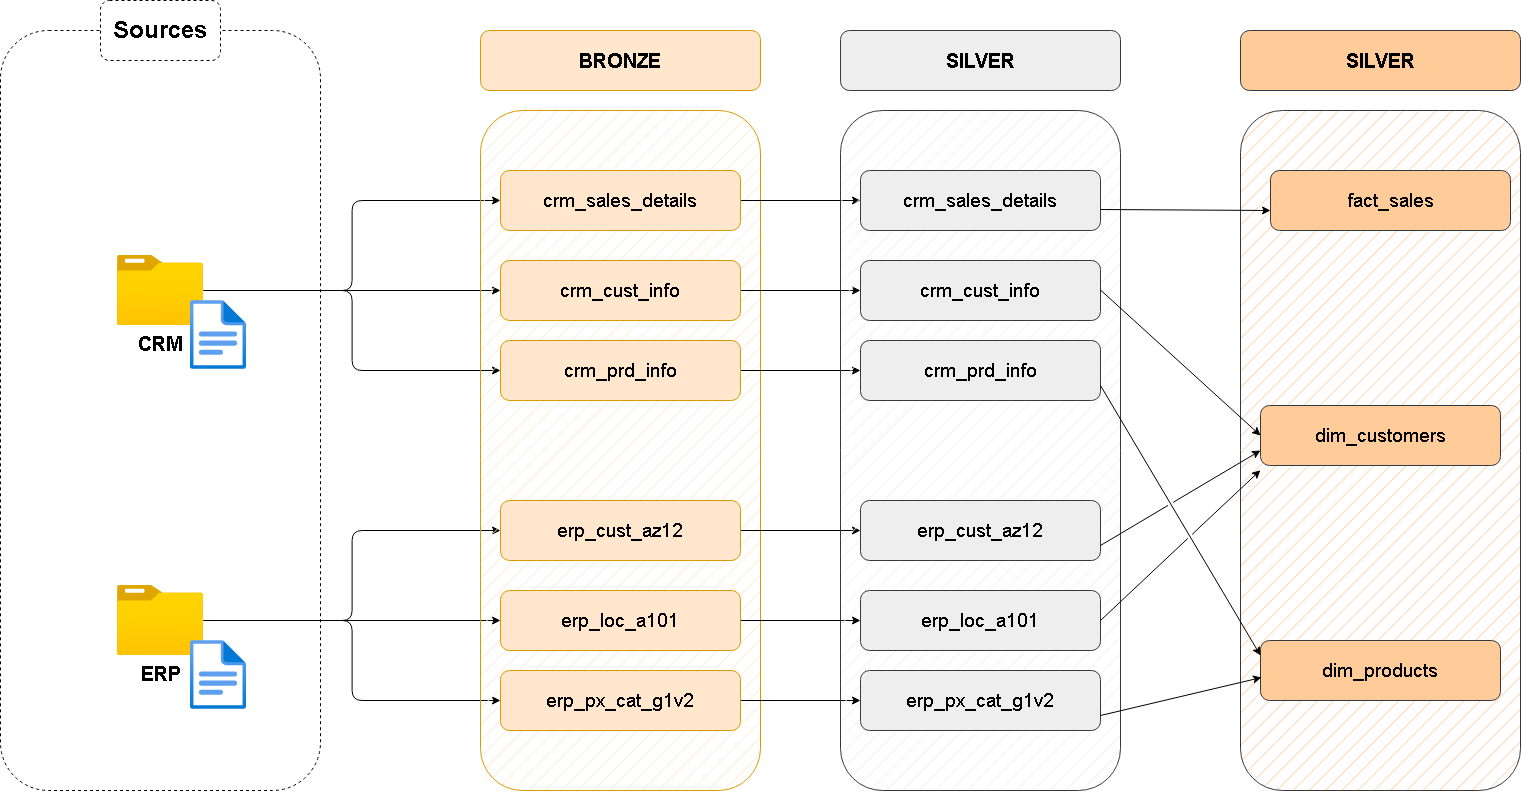

The diagram above was exported from draw.io. Its source (the exported page's mxGraphModel, read from the mxfile embedded in the PNG):
<mxGraphModel dx="1414" dy="823" grid="1" gridSize="10" guides="1" tooltips="1" connect="1" arrows="1" fold="1" page="1" pageScale="1" pageWidth="1920" pageHeight="1200" math="0" shadow="0">
  <root>
    <mxCell id="0" />
    <mxCell id="1" parent="0" />
    <mxCell id="_urj3dAVHyCCpI8HQymJ-1" parent="1" style="rounded=1;whiteSpace=wrap;html=1;fillColor=none;dashed=1;" value="" vertex="1">
      <mxGeometry height="760" width="320" x="200" y="320" as="geometry" />
    </mxCell>
    <mxCell id="_urj3dAVHyCCpI8HQymJ-2" parent="1" style="rounded=1;whiteSpace=wrap;html=1;fillColor=default;dashed=1;" value="&lt;font style=&quot;font-size: 24px;&quot;&gt;&lt;b&gt;Sources&lt;/b&gt;&lt;/font&gt;" vertex="1">
      <mxGeometry height="60" width="120" x="300" y="290" as="geometry" />
    </mxCell>
    <mxCell id="_urj3dAVHyCCpI8HQymJ-12" edge="1" parent="1" source="_urj3dAVHyCCpI8HQymJ-3" style="edgeStyle=orthogonalEdgeStyle;rounded=0;orthogonalLoop=1;jettySize=auto;html=1;entryX=0;entryY=0.5;entryDx=0;entryDy=0;" target="_urj3dAVHyCCpI8HQymJ-9">
      <mxGeometry relative="1" as="geometry" />
    </mxCell>
    <mxCell id="_urj3dAVHyCCpI8HQymJ-13" edge="1" parent="1" source="_urj3dAVHyCCpI8HQymJ-3" style="edgeStyle=orthogonalEdgeStyle;rounded=1;orthogonalLoop=1;jettySize=auto;html=1;entryX=0;entryY=0.5;entryDx=0;entryDy=0;curved=0;" target="_urj3dAVHyCCpI8HQymJ-8">
      <mxGeometry relative="1" as="geometry" />
    </mxCell>
    <mxCell id="_urj3dAVHyCCpI8HQymJ-14" edge="1" parent="1" source="_urj3dAVHyCCpI8HQymJ-3" style="edgeStyle=orthogonalEdgeStyle;rounded=1;orthogonalLoop=1;jettySize=auto;html=1;entryX=0;entryY=0.5;entryDx=0;entryDy=0;curved=0;" target="_urj3dAVHyCCpI8HQymJ-10">
      <mxGeometry relative="1" as="geometry" />
    </mxCell>
    <mxCell id="_urj3dAVHyCCpI8HQymJ-3" parent="1" style="image;aspect=fixed;html=1;points=[];align=center;fontSize=12;image=img/lib/azure2/general/Folder_Blank.svg;" value="&lt;b&gt;&lt;font style=&quot;font-size: 20px;&quot;&gt;CRM&lt;/font&gt;&lt;/b&gt;" vertex="1">
      <mxGeometry height="70" width="86.25" x="316.88" y="545" as="geometry" />
    </mxCell>
    <mxCell id="_urj3dAVHyCCpI8HQymJ-18" edge="1" parent="1" source="_urj3dAVHyCCpI8HQymJ-4" style="edgeStyle=orthogonalEdgeStyle;rounded=0;orthogonalLoop=1;jettySize=auto;html=1;entryX=0;entryY=0.5;entryDx=0;entryDy=0;" target="_urj3dAVHyCCpI8HQymJ-16">
      <mxGeometry relative="1" as="geometry" />
    </mxCell>
    <mxCell id="_urj3dAVHyCCpI8HQymJ-19" edge="1" parent="1" source="_urj3dAVHyCCpI8HQymJ-4" style="edgeStyle=orthogonalEdgeStyle;rounded=1;orthogonalLoop=1;jettySize=auto;html=1;entryX=0;entryY=0.5;entryDx=0;entryDy=0;curved=0;" target="_urj3dAVHyCCpI8HQymJ-15">
      <mxGeometry relative="1" as="geometry" />
    </mxCell>
    <mxCell id="_urj3dAVHyCCpI8HQymJ-20" edge="1" parent="1" source="_urj3dAVHyCCpI8HQymJ-4" style="edgeStyle=orthogonalEdgeStyle;rounded=1;orthogonalLoop=1;jettySize=auto;html=1;entryX=0;entryY=0.5;entryDx=0;entryDy=0;curved=0;" target="_urj3dAVHyCCpI8HQymJ-17">
      <mxGeometry relative="1" as="geometry" />
    </mxCell>
    <mxCell id="_urj3dAVHyCCpI8HQymJ-4" parent="1" style="image;aspect=fixed;html=1;points=[];align=center;fontSize=12;image=img/lib/azure2/general/Folder_Blank.svg;" value="&lt;b&gt;&lt;font style=&quot;font-size: 20px;&quot;&gt;ERP&lt;/font&gt;&lt;/b&gt;" vertex="1">
      <mxGeometry height="70" width="86.25" x="316.87" y="875" as="geometry" />
    </mxCell>
    <mxCell id="_urj3dAVHyCCpI8HQymJ-5" parent="1" style="rounded=1;whiteSpace=wrap;html=1;fillColor=#ffe6cc;strokeColor=#d79b00;fillStyle=hatch;" value="" vertex="1">
      <mxGeometry height="680" width="280" x="680" y="400" as="geometry" />
    </mxCell>
    <mxCell id="_urj3dAVHyCCpI8HQymJ-7" parent="1" style="rounded=1;whiteSpace=wrap;html=1;fillColor=#ffe6cc;strokeColor=#d79b00;" value="&lt;b&gt;&lt;font style=&quot;font-size: 20px;&quot;&gt;BRONZE&lt;/font&gt;&lt;/b&gt;" vertex="1">
      <mxGeometry height="60" width="280" x="680" y="320" as="geometry" />
    </mxCell>
    <mxCell id="2k1WYnSqykl2tlp8gDF2-10" edge="1" parent="1" source="_urj3dAVHyCCpI8HQymJ-8" style="edgeStyle=orthogonalEdgeStyle;rounded=0;orthogonalLoop=1;jettySize=auto;html=1;exitX=1;exitY=0.5;exitDx=0;exitDy=0;entryX=0;entryY=0.5;entryDx=0;entryDy=0;" target="2k1WYnSqykl2tlp8gDF2-3">
      <mxGeometry relative="1" as="geometry" />
    </mxCell>
    <mxCell id="_urj3dAVHyCCpI8HQymJ-8" parent="1" style="rounded=1;whiteSpace=wrap;html=1;fillColor=#ffe6cc;strokeColor=#d79b00;" value="&lt;font style=&quot;font-size: 19px;&quot;&gt;crm_sales_details&lt;/font&gt;" vertex="1">
      <mxGeometry height="60" width="240" x="700" y="460" as="geometry" />
    </mxCell>
    <mxCell id="2k1WYnSqykl2tlp8gDF2-12" edge="1" parent="1" source="_urj3dAVHyCCpI8HQymJ-9" style="edgeStyle=orthogonalEdgeStyle;rounded=0;orthogonalLoop=1;jettySize=auto;html=1;exitX=1;exitY=0.5;exitDx=0;exitDy=0;" target="2k1WYnSqykl2tlp8gDF2-4">
      <mxGeometry relative="1" as="geometry" />
    </mxCell>
    <mxCell id="_urj3dAVHyCCpI8HQymJ-9" parent="1" style="rounded=1;whiteSpace=wrap;html=1;fillColor=#ffe6cc;strokeColor=#d79b00;" value="&lt;font style=&quot;font-size: 19px;&quot;&gt;crm_cust_info&lt;/font&gt;" vertex="1">
      <mxGeometry height="60" width="240" x="700" y="550" as="geometry" />
    </mxCell>
    <mxCell id="2k1WYnSqykl2tlp8gDF2-13" edge="1" parent="1" source="_urj3dAVHyCCpI8HQymJ-10" style="edgeStyle=orthogonalEdgeStyle;rounded=0;orthogonalLoop=1;jettySize=auto;html=1;exitX=1;exitY=0.5;exitDx=0;exitDy=0;entryX=0;entryY=0.5;entryDx=0;entryDy=0;" target="2k1WYnSqykl2tlp8gDF2-5">
      <mxGeometry relative="1" as="geometry" />
    </mxCell>
    <mxCell id="_urj3dAVHyCCpI8HQymJ-10" parent="1" style="rounded=1;whiteSpace=wrap;html=1;fillColor=#ffe6cc;strokeColor=#d79b00;" value="&lt;font style=&quot;font-size: 19px;&quot;&gt;crm_prd_info&lt;/font&gt;" vertex="1">
      <mxGeometry height="60" width="240" x="700" y="630" as="geometry" />
    </mxCell>
    <mxCell id="2k1WYnSqykl2tlp8gDF2-14" edge="1" parent="1" source="_urj3dAVHyCCpI8HQymJ-15" style="edgeStyle=orthogonalEdgeStyle;rounded=0;orthogonalLoop=1;jettySize=auto;html=1;exitX=1;exitY=0.5;exitDx=0;exitDy=0;entryX=0;entryY=0.5;entryDx=0;entryDy=0;" target="2k1WYnSqykl2tlp8gDF2-6">
      <mxGeometry relative="1" as="geometry" />
    </mxCell>
    <mxCell id="_urj3dAVHyCCpI8HQymJ-15" parent="1" style="rounded=1;whiteSpace=wrap;html=1;fillColor=#ffe6cc;strokeColor=#d79b00;" value="&lt;font style=&quot;font-size: 19px;&quot;&gt;erp_cust_az12&lt;/font&gt;" vertex="1">
      <mxGeometry height="60" width="240" x="700" y="790" as="geometry" />
    </mxCell>
    <mxCell id="2k1WYnSqykl2tlp8gDF2-16" edge="1" parent="1" source="_urj3dAVHyCCpI8HQymJ-16" style="edgeStyle=orthogonalEdgeStyle;rounded=0;orthogonalLoop=1;jettySize=auto;html=1;exitX=1;exitY=0.5;exitDx=0;exitDy=0;entryX=0;entryY=0.5;entryDx=0;entryDy=0;" target="2k1WYnSqykl2tlp8gDF2-7">
      <mxGeometry relative="1" as="geometry" />
    </mxCell>
    <mxCell id="_urj3dAVHyCCpI8HQymJ-16" parent="1" style="rounded=1;whiteSpace=wrap;html=1;fillColor=#ffe6cc;strokeColor=#d79b00;" value="&lt;font style=&quot;font-size: 19px;&quot;&gt;erp_loc_a101&lt;/font&gt;" vertex="1">
      <mxGeometry height="60" width="240" x="700" y="880" as="geometry" />
    </mxCell>
    <mxCell id="2k1WYnSqykl2tlp8gDF2-18" edge="1" parent="1" source="_urj3dAVHyCCpI8HQymJ-17" style="edgeStyle=orthogonalEdgeStyle;rounded=0;orthogonalLoop=1;jettySize=auto;html=1;exitX=1;exitY=0.5;exitDx=0;exitDy=0;entryX=0;entryY=0.5;entryDx=0;entryDy=0;" target="2k1WYnSqykl2tlp8gDF2-8">
      <mxGeometry relative="1" as="geometry" />
    </mxCell>
    <mxCell id="_urj3dAVHyCCpI8HQymJ-17" parent="1" style="rounded=1;whiteSpace=wrap;html=1;fillColor=#ffe6cc;strokeColor=#d79b00;" value="&lt;font style=&quot;font-size: 19px;&quot;&gt;erp_px_cat_g1v2&lt;/font&gt;" vertex="1">
      <mxGeometry height="60" width="240" x="700" y="960" as="geometry" />
    </mxCell>
    <mxCell id="2k1WYnSqykl2tlp8gDF2-1" parent="1" style="rounded=1;whiteSpace=wrap;html=1;fillColor=#eeeeee;strokeColor=#36393d;fillStyle=hatch;" value="" vertex="1">
      <mxGeometry height="680" width="280" x="1040" y="400" as="geometry" />
    </mxCell>
    <mxCell id="2k1WYnSqykl2tlp8gDF2-2" parent="1" style="rounded=1;whiteSpace=wrap;html=1;fillColor=#eeeeee;strokeColor=#36393d;" value="&lt;b&gt;&lt;font style=&quot;font-size: 20px;&quot;&gt;SILVER&lt;/font&gt;&lt;/b&gt;" vertex="1">
      <mxGeometry height="60" width="280" x="1040" y="320" as="geometry" />
    </mxCell>
    <mxCell id="2k1WYnSqykl2tlp8gDF2-3" parent="1" style="rounded=1;whiteSpace=wrap;html=1;fillColor=#eeeeee;strokeColor=#36393d;" value="&lt;font style=&quot;font-size: 19px;&quot;&gt;crm_sales_details&lt;/font&gt;" vertex="1">
      <mxGeometry height="60" width="240" x="1060" y="460" as="geometry" />
    </mxCell>
    <mxCell id="2k1WYnSqykl2tlp8gDF2-4" parent="1" style="rounded=1;whiteSpace=wrap;html=1;fillColor=#eeeeee;strokeColor=#36393d;" value="&lt;font style=&quot;font-size: 19px;&quot;&gt;crm_cust_info&lt;/font&gt;" vertex="1">
      <mxGeometry height="60" width="240" x="1060" y="550" as="geometry" />
    </mxCell>
    <mxCell id="2k1WYnSqykl2tlp8gDF2-5" parent="1" style="rounded=1;whiteSpace=wrap;html=1;fillColor=#eeeeee;strokeColor=#36393d;" value="&lt;font style=&quot;font-size: 19px;&quot;&gt;crm_prd_info&lt;/font&gt;" vertex="1">
      <mxGeometry height="60" width="240" x="1060" y="630" as="geometry" />
    </mxCell>
    <mxCell id="2k1WYnSqykl2tlp8gDF2-6" parent="1" style="rounded=1;whiteSpace=wrap;html=1;fillColor=#eeeeee;strokeColor=#36393d;" value="&lt;font style=&quot;font-size: 19px;&quot;&gt;erp_cust_az12&lt;/font&gt;" vertex="1">
      <mxGeometry height="60" width="240" x="1060" y="790" as="geometry" />
    </mxCell>
    <mxCell id="2k1WYnSqykl2tlp8gDF2-7" parent="1" style="rounded=1;whiteSpace=wrap;html=1;fillColor=#eeeeee;strokeColor=#36393d;" value="&lt;font style=&quot;font-size: 19px;&quot;&gt;erp_loc_a101&lt;/font&gt;" vertex="1">
      <mxGeometry height="60" width="240" x="1060" y="880" as="geometry" />
    </mxCell>
    <mxCell id="2k1WYnSqykl2tlp8gDF2-8" parent="1" style="rounded=1;whiteSpace=wrap;html=1;fillColor=#eeeeee;strokeColor=#36393d;" value="&lt;font style=&quot;font-size: 19px;&quot;&gt;erp_px_cat_g1v2&lt;/font&gt;" vertex="1">
      <mxGeometry height="60" width="240" x="1060" y="960" as="geometry" />
    </mxCell>
    <mxCell id="oJliu_a207CjCm_aaCM8-1" parent="1" style="image;aspect=fixed;html=1;points=[];align=center;fontSize=12;image=img/lib/azure2/general/File.svg;" value="" vertex="1">
      <mxGeometry height="69" width="56.00000000000001" x="390" y="590" as="geometry" />
    </mxCell>
    <mxCell id="oJliu_a207CjCm_aaCM8-2" parent="1" style="image;aspect=fixed;html=1;points=[];align=center;fontSize=12;image=img/lib/azure2/general/File.svg;" value="" vertex="1">
      <mxGeometry height="69" width="56.00000000000001" x="390" y="930" as="geometry" />
    </mxCell>
    <mxCell id="oJliu_a207CjCm_aaCM8-3" parent="1" style="rounded=1;whiteSpace=wrap;html=1;fillColor=#ffcc99;strokeColor=#36393d;fillStyle=hatch;" value="" vertex="1">
      <mxGeometry height="680" width="280" x="1440" y="400" as="geometry" />
    </mxCell>
    <mxCell id="oJliu_a207CjCm_aaCM8-4" parent="1" style="rounded=1;whiteSpace=wrap;html=1;fillColor=#ffcc99;strokeColor=#36393d;" value="&lt;b&gt;&lt;font style=&quot;font-size: 20px;&quot;&gt;SILVER&lt;/font&gt;&lt;/b&gt;" vertex="1">
      <mxGeometry height="60" width="280" x="1440" y="320" as="geometry" />
    </mxCell>
    <mxCell id="oJliu_a207CjCm_aaCM8-6" parent="1" style="rounded=1;whiteSpace=wrap;html=1;fillColor=#ffcc99;strokeColor=#36393d;" value="&lt;font style=&quot;font-size: 19px;&quot;&gt;fact_sales&lt;/font&gt;" vertex="1">
      <mxGeometry height="60" width="240" x="1470" y="460" as="geometry" />
    </mxCell>
    <mxCell id="oJliu_a207CjCm_aaCM8-8" parent="1" style="rounded=1;whiteSpace=wrap;html=1;fillColor=#ffcc99;strokeColor=#36393d;" value="&lt;font style=&quot;font-size: 19px;&quot;&gt;dim_customers&lt;/font&gt;" vertex="1">
      <mxGeometry height="60" width="240" x="1460" y="695" as="geometry" />
    </mxCell>
    <mxCell id="oJliu_a207CjCm_aaCM8-10" parent="1" style="rounded=1;whiteSpace=wrap;html=1;fillColor=#ffcc99;strokeColor=#36393d;" value="&lt;font style=&quot;font-size: 19px;&quot;&gt;dim_products&lt;/font&gt;" vertex="1">
      <mxGeometry height="60" width="240" x="1460" y="930" as="geometry" />
    </mxCell>
    <mxCell id="oJliu_a207CjCm_aaCM8-13" edge="1" parent="1" source="2k1WYnSqykl2tlp8gDF2-3" style="endArrow=classic;html=1;rounded=0;exitX=1;exitY=0.65;exitDx=0;exitDy=0;exitPerimeter=0;" value="">
      <mxGeometry height="50" relative="1" width="50" as="geometry">
        <mxPoint x="1420" y="550" as="sourcePoint" />
        <mxPoint x="1470" y="500" as="targetPoint" />
      </mxGeometry>
    </mxCell>
    <mxCell id="oJliu_a207CjCm_aaCM8-14" edge="1" parent="1" style="endArrow=classic;html=1;rounded=0;exitX=1;exitY=0.65;exitDx=0;exitDy=0;exitPerimeter=0;entryX=0;entryY=0.5;entryDx=0;entryDy=0;jumpStyle=gap;" target="oJliu_a207CjCm_aaCM8-8" value="">
      <mxGeometry height="50" relative="1" width="50" as="geometry">
        <mxPoint x="1300" y="579.5" as="sourcePoint" />
        <mxPoint x="1470" y="580.5" as="targetPoint" />
      </mxGeometry>
    </mxCell>
    <mxCell id="oJliu_a207CjCm_aaCM8-15" edge="1" parent="1" source="2k1WYnSqykl2tlp8gDF2-5" style="endArrow=classic;html=1;rounded=0;exitX=1;exitY=0.75;exitDx=0;exitDy=0;entryX=0;entryY=0.25;entryDx=0;entryDy=0;jumpStyle=gap;" target="oJliu_a207CjCm_aaCM8-10" value="">
      <mxGeometry height="50" relative="1" width="50" as="geometry">
        <mxPoint x="1380" y="770" as="sourcePoint" />
        <mxPoint x="1550" y="771" as="targetPoint" />
      </mxGeometry>
    </mxCell>
    <mxCell id="oJliu_a207CjCm_aaCM8-16" edge="1" parent="1" source="2k1WYnSqykl2tlp8gDF2-6" style="endArrow=classic;html=1;rounded=0;exitX=1;exitY=0.75;exitDx=0;exitDy=0;entryX=0;entryY=0.75;entryDx=0;entryDy=0;jumpStyle=gap;" target="oJliu_a207CjCm_aaCM8-8" value="">
      <mxGeometry height="50" relative="1" width="50" as="geometry">
        <mxPoint x="1370" y="890" as="sourcePoint" />
        <mxPoint x="1540" y="891" as="targetPoint" />
      </mxGeometry>
    </mxCell>
    <mxCell id="oJliu_a207CjCm_aaCM8-17" edge="1" parent="1" source="2k1WYnSqykl2tlp8gDF2-7" style="endArrow=classic;html=1;rounded=0;exitX=1;exitY=0.5;exitDx=0;exitDy=0;entryX=0.071;entryY=0.529;entryDx=0;entryDy=0;entryPerimeter=0;jumpStyle=gap;" target="oJliu_a207CjCm_aaCM8-3" value="">
      <mxGeometry height="50" relative="1" width="50" as="geometry">
        <mxPoint x="1370" y="930" as="sourcePoint" />
        <mxPoint x="1540" y="931" as="targetPoint" />
      </mxGeometry>
    </mxCell>
    <mxCell id="oJliu_a207CjCm_aaCM8-18" edge="1" parent="1" source="2k1WYnSqykl2tlp8gDF2-8" style="endArrow=classic;html=1;rounded=0;exitX=1;exitY=0.75;exitDx=0;exitDy=0;entryX=0.004;entryY=0.617;entryDx=0;entryDy=0;entryPerimeter=0;jumpStyle=gap;" target="oJliu_a207CjCm_aaCM8-10" value="">
      <mxGeometry height="50" relative="1" width="50" as="geometry">
        <mxPoint x="1350" y="970" as="sourcePoint" />
        <mxPoint x="1520" y="971" as="targetPoint" />
      </mxGeometry>
    </mxCell>
  </root>
</mxGraphModel>